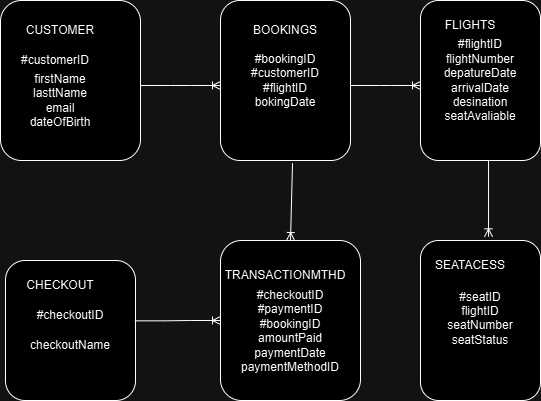

The diagram above was exported from draw.io. Its source (the exported page's mxGraphModel, read from the mxfile embedded in the PNG):
<mxGraphModel dx="1050" dy="522" grid="1" gridSize="10" guides="1" tooltips="1" connect="1" arrows="1" fold="1" page="1" pageScale="1" pageWidth="827" pageHeight="1169" math="0" shadow="0">
  <root>
    <mxCell id="0" />
    <mxCell id="1" parent="0" />
    <mxCell id="NPxUVYQkFvhOTXh9oF7h-1" value="" style="rounded=1;whiteSpace=wrap;html=1;" vertex="1" parent="1">
      <mxGeometry x="110" y="80" width="140" height="160" as="geometry" />
    </mxCell>
    <mxCell id="NPxUVYQkFvhOTXh9oF7h-2" value="CUSTOMER" style="text;html=1;align=center;verticalAlign=middle;whiteSpace=wrap;rounded=0;" vertex="1" parent="1">
      <mxGeometry x="140" y="95" width="60" height="30" as="geometry" />
    </mxCell>
    <mxCell id="NPxUVYQkFvhOTXh9oF7h-5" value="#customerID" style="text;html=1;align=center;verticalAlign=middle;whiteSpace=wrap;rounded=0;" vertex="1" parent="1">
      <mxGeometry x="130" y="125" width="70" height="30" as="geometry" />
    </mxCell>
    <mxCell id="NPxUVYQkFvhOTXh9oF7h-7" value="firstName&lt;div&gt;lasttName&lt;/div&gt;&lt;div&gt;email&lt;/div&gt;&lt;div&gt;dateOfBirth&lt;/div&gt;" style="text;html=1;align=center;verticalAlign=middle;whiteSpace=wrap;rounded=0;" vertex="1" parent="1">
      <mxGeometry x="140" y="165" width="60" height="30" as="geometry" />
    </mxCell>
    <mxCell id="NPxUVYQkFvhOTXh9oF7h-9" value="" style="edgeStyle=entityRelationEdgeStyle;fontSize=12;html=1;endArrow=ERoneToMany;rounded=0;" edge="1" parent="1">
      <mxGeometry width="100" height="100" relative="1" as="geometry">
        <mxPoint x="250" y="165" as="sourcePoint" />
        <mxPoint x="330" y="165" as="targetPoint" />
        <Array as="points">
          <mxPoint x="380" y="160" />
          <mxPoint x="320" y="150" />
          <mxPoint x="370" y="140" />
        </Array>
      </mxGeometry>
    </mxCell>
    <mxCell id="NPxUVYQkFvhOTXh9oF7h-10" style="edgeStyle=orthogonalEdgeStyle;rounded=0;orthogonalLoop=1;jettySize=auto;html=1;exitX=0.5;exitY=1;exitDx=0;exitDy=0;" edge="1" parent="1" source="NPxUVYQkFvhOTXh9oF7h-1" target="NPxUVYQkFvhOTXh9oF7h-1">
      <mxGeometry relative="1" as="geometry" />
    </mxCell>
    <mxCell id="NPxUVYQkFvhOTXh9oF7h-11" value="" style="rounded=1;whiteSpace=wrap;html=1;" vertex="1" parent="1">
      <mxGeometry x="330" y="80" width="130" height="160" as="geometry" />
    </mxCell>
    <mxCell id="NPxUVYQkFvhOTXh9oF7h-12" value="BOOKINGS" style="text;html=1;align=center;verticalAlign=middle;whiteSpace=wrap;rounded=0;" vertex="1" parent="1">
      <mxGeometry x="365" y="95" width="60" height="30" as="geometry" />
    </mxCell>
    <mxCell id="NPxUVYQkFvhOTXh9oF7h-13" value="#bookingID&lt;div&gt;#customerID&lt;/div&gt;&lt;div&gt;#flightID&lt;/div&gt;&lt;div&gt;bokingDate&lt;/div&gt;" style="text;html=1;align=center;verticalAlign=middle;whiteSpace=wrap;rounded=0;" vertex="1" parent="1">
      <mxGeometry x="365" y="145" width="60" height="30" as="geometry" />
    </mxCell>
    <mxCell id="NPxUVYQkFvhOTXh9oF7h-14" value="" style="edgeStyle=entityRelationEdgeStyle;fontSize=12;html=1;endArrow=ERoneToMany;rounded=0;" edge="1" parent="1">
      <mxGeometry width="100" height="100" relative="1" as="geometry">
        <mxPoint x="460" y="165" as="sourcePoint" />
        <mxPoint x="530" y="165" as="targetPoint" />
        <Array as="points">
          <mxPoint x="570" y="80" />
          <mxPoint x="570" y="90" />
          <mxPoint x="540" y="90" />
          <mxPoint x="590" y="100" />
        </Array>
      </mxGeometry>
    </mxCell>
    <mxCell id="NPxUVYQkFvhOTXh9oF7h-15" value="" style="rounded=1;whiteSpace=wrap;html=1;" vertex="1" parent="1">
      <mxGeometry x="530" y="80" width="120" height="160" as="geometry" />
    </mxCell>
    <mxCell id="NPxUVYQkFvhOTXh9oF7h-16" value="FLIGHTS" style="text;html=1;align=center;verticalAlign=middle;whiteSpace=wrap;rounded=0;" vertex="1" parent="1">
      <mxGeometry x="550" y="90" width="60" height="30" as="geometry" />
    </mxCell>
    <mxCell id="NPxUVYQkFvhOTXh9oF7h-17" value="#flightID&lt;div&gt;flightNumber&lt;/div&gt;&lt;div&gt;depatureDate&lt;/div&gt;&lt;div&gt;arrivalDate&lt;/div&gt;&lt;div&gt;desination&lt;/div&gt;&lt;div&gt;seatAvaliable&lt;/div&gt;" style="text;html=1;align=center;verticalAlign=middle;whiteSpace=wrap;rounded=0;" vertex="1" parent="1">
      <mxGeometry x="560" y="145" width="60" height="30" as="geometry" />
    </mxCell>
    <mxCell id="NPxUVYQkFvhOTXh9oF7h-19" value="" style="rounded=1;whiteSpace=wrap;html=1;" vertex="1" parent="1">
      <mxGeometry x="115" y="340" width="130" height="140" as="geometry" />
    </mxCell>
    <mxCell id="NPxUVYQkFvhOTXh9oF7h-20" value="CHECKOUT" style="text;html=1;align=center;verticalAlign=middle;whiteSpace=wrap;rounded=0;" vertex="1" parent="1">
      <mxGeometry x="140" y="350" width="60" height="30" as="geometry" />
    </mxCell>
    <mxCell id="NPxUVYQkFvhOTXh9oF7h-21" value="#checkoutID" style="text;html=1;align=center;verticalAlign=middle;whiteSpace=wrap;rounded=0;" vertex="1" parent="1">
      <mxGeometry x="150" y="380" width="60" height="30" as="geometry" />
    </mxCell>
    <mxCell id="NPxUVYQkFvhOTXh9oF7h-22" value="checkoutName" style="text;html=1;align=center;verticalAlign=middle;whiteSpace=wrap;rounded=0;" vertex="1" parent="1">
      <mxGeometry x="150" y="410" width="60" height="30" as="geometry" />
    </mxCell>
    <mxCell id="NPxUVYQkFvhOTXh9oF7h-24" value="" style="rounded=1;whiteSpace=wrap;html=1;" vertex="1" parent="1">
      <mxGeometry x="330" y="320" width="140" height="160" as="geometry" />
    </mxCell>
    <mxCell id="NPxUVYQkFvhOTXh9oF7h-25" value="TRANSACTIONMTHD" style="text;html=1;align=center;verticalAlign=middle;whiteSpace=wrap;rounded=0;" vertex="1" parent="1">
      <mxGeometry x="365" y="340" width="60" height="30" as="geometry" />
    </mxCell>
    <mxCell id="NPxUVYQkFvhOTXh9oF7h-31" style="edgeStyle=orthogonalEdgeStyle;rounded=0;orthogonalLoop=1;jettySize=auto;html=1;exitX=0.5;exitY=1;exitDx=0;exitDy=0;" edge="1" parent="1" source="NPxUVYQkFvhOTXh9oF7h-22" target="NPxUVYQkFvhOTXh9oF7h-22">
      <mxGeometry relative="1" as="geometry" />
    </mxCell>
    <mxCell id="NPxUVYQkFvhOTXh9oF7h-32" style="edgeStyle=orthogonalEdgeStyle;rounded=0;orthogonalLoop=1;jettySize=auto;html=1;exitX=0.5;exitY=1;exitDx=0;exitDy=0;" edge="1" parent="1" source="NPxUVYQkFvhOTXh9oF7h-25" target="NPxUVYQkFvhOTXh9oF7h-25">
      <mxGeometry relative="1" as="geometry" />
    </mxCell>
    <mxCell id="NPxUVYQkFvhOTXh9oF7h-33" value="#paymentID&lt;div&gt;#bookingID&lt;/div&gt;&lt;div&gt;amountPaid&lt;/div&gt;&lt;div&gt;paymentDate&lt;/div&gt;&lt;div&gt;paymentMethodID&lt;/div&gt;&lt;div&gt;&lt;br&gt;&lt;/div&gt;" style="text;html=1;align=center;verticalAlign=middle;whiteSpace=wrap;rounded=0;" vertex="1" parent="1">
      <mxGeometry x="370" y="410" width="60" height="30" as="geometry" />
    </mxCell>
    <mxCell id="NPxUVYQkFvhOTXh9oF7h-34" value="#checkoutID" style="text;html=1;align=center;verticalAlign=middle;whiteSpace=wrap;rounded=0;" vertex="1" parent="1">
      <mxGeometry x="370" y="360" width="60" height="30" as="geometry" />
    </mxCell>
    <mxCell id="NPxUVYQkFvhOTXh9oF7h-43" value="" style="edgeStyle=entityRelationEdgeStyle;fontSize=12;html=1;endArrow=ERoneToMany;rounded=0;entryX=0;entryY=0.5;entryDx=0;entryDy=0;exitX=0.995;exitY=0.431;exitDx=0;exitDy=0;exitPerimeter=0;" edge="1" parent="1" source="NPxUVYQkFvhOTXh9oF7h-19" target="NPxUVYQkFvhOTXh9oF7h-24">
      <mxGeometry width="100" height="100" relative="1" as="geometry">
        <mxPoint x="250" y="400" as="sourcePoint" />
        <mxPoint x="320" y="400" as="targetPoint" />
      </mxGeometry>
    </mxCell>
    <mxCell id="NPxUVYQkFvhOTXh9oF7h-53" value="" style="rounded=1;whiteSpace=wrap;html=1;" vertex="1" parent="1">
      <mxGeometry x="530" y="320" width="120" height="160" as="geometry" />
    </mxCell>
    <mxCell id="NPxUVYQkFvhOTXh9oF7h-54" value="SEATACESS" style="text;html=1;align=center;verticalAlign=middle;whiteSpace=wrap;rounded=0;" vertex="1" parent="1">
      <mxGeometry x="550" y="330" width="60" height="30" as="geometry" />
    </mxCell>
    <mxCell id="NPxUVYQkFvhOTXh9oF7h-55" value="#seatID&lt;div&gt;flightID&lt;/div&gt;&lt;div&gt;seatNumber&lt;/div&gt;&lt;div&gt;seatStatus&lt;/div&gt;&lt;div&gt;&lt;br&gt;&lt;/div&gt;" style="text;html=1;align=center;verticalAlign=middle;whiteSpace=wrap;rounded=0;" vertex="1" parent="1">
      <mxGeometry x="560" y="390" width="60" height="30" as="geometry" />
    </mxCell>
    <mxCell id="NPxUVYQkFvhOTXh9oF7h-72" value="" style="fontSize=12;html=1;endArrow=ERoneToMany;rounded=0;exitX=0.554;exitY=1.017;exitDx=0;exitDy=0;exitPerimeter=0;entryX=0.5;entryY=0;entryDx=0;entryDy=0;" edge="1" parent="1" source="NPxUVYQkFvhOTXh9oF7h-11" target="NPxUVYQkFvhOTXh9oF7h-24">
      <mxGeometry width="100" height="100" relative="1" as="geometry">
        <mxPoint x="400" y="260" as="sourcePoint" />
        <mxPoint x="400" y="310" as="targetPoint" />
      </mxGeometry>
    </mxCell>
    <mxCell id="NPxUVYQkFvhOTXh9oF7h-73" value="" style="fontSize=12;html=1;endArrow=ERoneToMany;rounded=0;entryX=0.567;entryY=-0.023;entryDx=0;entryDy=0;entryPerimeter=0;exitX=0.567;exitY=1;exitDx=0;exitDy=0;exitPerimeter=0;" edge="1" parent="1" source="NPxUVYQkFvhOTXh9oF7h-15" target="NPxUVYQkFvhOTXh9oF7h-53">
      <mxGeometry width="100" height="100" relative="1" as="geometry">
        <mxPoint x="600" y="250" as="sourcePoint" />
        <mxPoint x="700" y="150" as="targetPoint" />
      </mxGeometry>
    </mxCell>
  </root>
</mxGraphModel>